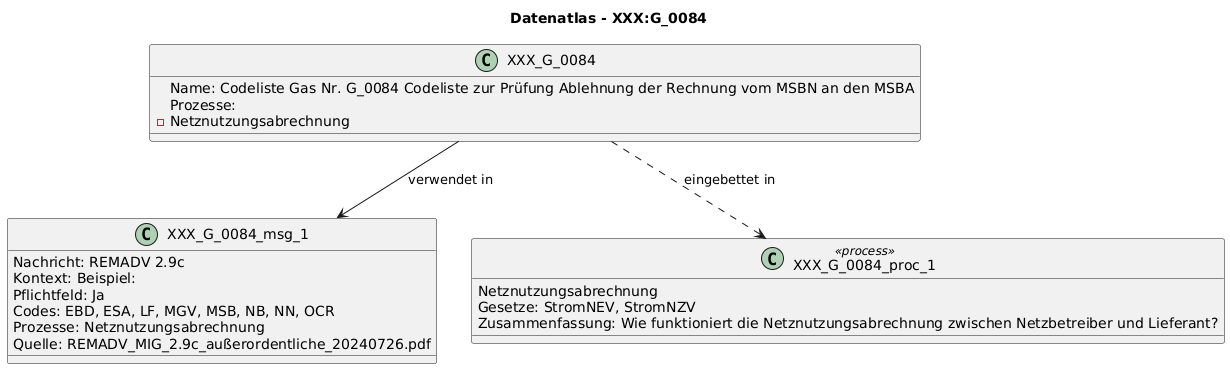

The diagram above was rendered by PlantUML. Its source (embedded in the PNG):
@startuml
title Datenatlas - XXX:G_0084
class XXX_G_0084 {
  Name: Codeliste Gas Nr. G_0084 Codeliste zur Prüfung Ablehnung der Rechnung vom MSBN an den MSBA
  Prozesse:
    - Netznutzungsabrechnung
}
class XXX_G_0084_msg_1 {
  Nachricht: REMADV 2.9c
  Kontext: Beispiel:
  Pflichtfeld: Ja
  Codes: EBD, ESA, LF, MGV, MSB, NB, NN, OCR
  Prozesse: Netznutzungsabrechnung
  Quelle: REMADV_MIG_2.9c_außerordentliche_20240726.pdf
}
XXX_G_0084 --> XXX_G_0084_msg_1 : verwendet in
class XXX_G_0084_proc_1 <<process>> {
  Netznutzungsabrechnung
  Gesetze: StromNEV, StromNZV
  Zusammenfassung: Wie funktioniert die Netznutzungsabrechnung zwischen Netzbetreiber und Lieferant?
}
XXX_G_0084 ..> XXX_G_0084_proc_1 : eingebettet in
@enduml